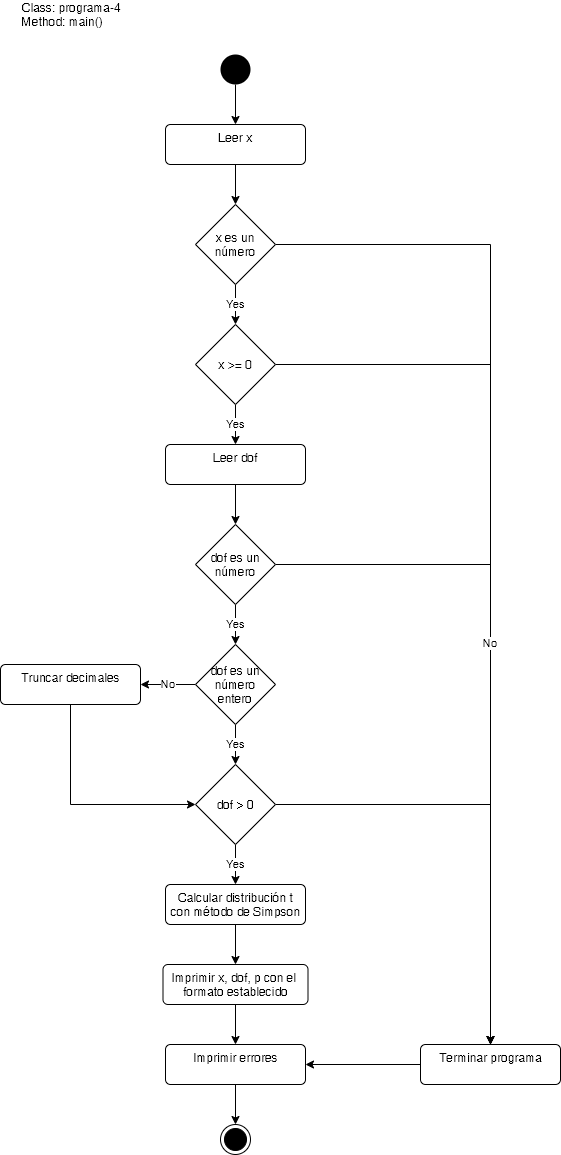

The diagram above was exported from draw.io. Its source (the exported page's mxGraphModel, read from the mxfile embedded in the PNG):
<mxGraphModel dx="12595" dy="1250" grid="1" gridSize="10" guides="1" tooltips="1" connect="1" arrows="1" fold="1" page="1" pageScale="1" pageWidth="10000" pageHeight="10000" math="0" shadow="0">
  <root>
    <mxCell id="0" />
    <mxCell id="1" parent="0" />
    <mxCell id="L1P5Lk6d1fl3eJEWYh13-19" style="edgeStyle=orthogonalEdgeStyle;rounded=0;orthogonalLoop=1;jettySize=auto;html=1;exitX=0.5;exitY=1;exitDx=0;exitDy=0;entryX=0.5;entryY=0;entryDx=0;entryDy=0;" edge="1" parent="1" source="L1P5Lk6d1fl3eJEWYh13-1" target="L1P5Lk6d1fl3eJEWYh13-2">
      <mxGeometry relative="1" as="geometry" />
    </mxCell>
    <mxCell id="L1P5Lk6d1fl3eJEWYh13-1" value="" style="ellipse;fillColor=#000000;strokeColor=none;" vertex="1" parent="1">
      <mxGeometry x="160" y="130" width="30" height="30" as="geometry" />
    </mxCell>
    <mxCell id="L1P5Lk6d1fl3eJEWYh13-20" style="edgeStyle=orthogonalEdgeStyle;rounded=0;orthogonalLoop=1;jettySize=auto;html=1;exitX=0.5;exitY=1;exitDx=0;exitDy=0;entryX=0.5;entryY=0;entryDx=0;entryDy=0;" edge="1" parent="1" source="L1P5Lk6d1fl3eJEWYh13-2" target="L1P5Lk6d1fl3eJEWYh13-3">
      <mxGeometry relative="1" as="geometry" />
    </mxCell>
    <mxCell id="L1P5Lk6d1fl3eJEWYh13-2" value="Leer x" style="html=1;align=center;verticalAlign=top;rounded=1;absoluteArcSize=1;arcSize=10;dashed=0;" vertex="1" parent="1">
      <mxGeometry x="105" y="200" width="140" height="40" as="geometry" />
    </mxCell>
    <mxCell id="L1P5Lk6d1fl3eJEWYh13-15" style="edgeStyle=orthogonalEdgeStyle;rounded=0;orthogonalLoop=1;jettySize=auto;html=1;exitX=1;exitY=0.5;exitDx=0;exitDy=0;entryX=0.5;entryY=0;entryDx=0;entryDy=0;" edge="1" parent="1" source="L1P5Lk6d1fl3eJEWYh13-3" target="L1P5Lk6d1fl3eJEWYh13-13">
      <mxGeometry relative="1" as="geometry" />
    </mxCell>
    <mxCell id="L1P5Lk6d1fl3eJEWYh13-21" value="Yes" style="edgeStyle=orthogonalEdgeStyle;rounded=0;orthogonalLoop=1;jettySize=auto;html=1;exitX=0.5;exitY=1;exitDx=0;exitDy=0;entryX=0.5;entryY=0;entryDx=0;entryDy=0;" edge="1" parent="1" source="L1P5Lk6d1fl3eJEWYh13-3" target="L1P5Lk6d1fl3eJEWYh13-5">
      <mxGeometry relative="1" as="geometry" />
    </mxCell>
    <mxCell id="L1P5Lk6d1fl3eJEWYh13-3" value="x es un número" style="rhombus;whiteSpace=wrap;html=1;" vertex="1" parent="1">
      <mxGeometry x="135" y="280" width="80" height="80" as="geometry" />
    </mxCell>
    <mxCell id="L1P5Lk6d1fl3eJEWYh13-23" style="edgeStyle=orthogonalEdgeStyle;rounded=0;orthogonalLoop=1;jettySize=auto;html=1;exitX=0.5;exitY=1;exitDx=0;exitDy=0;entryX=0.5;entryY=0;entryDx=0;entryDy=0;" edge="1" parent="1" source="L1P5Lk6d1fl3eJEWYh13-4" target="L1P5Lk6d1fl3eJEWYh13-6">
      <mxGeometry relative="1" as="geometry" />
    </mxCell>
    <mxCell id="L1P5Lk6d1fl3eJEWYh13-4" value="Leer dof" style="html=1;align=center;verticalAlign=top;rounded=1;absoluteArcSize=1;arcSize=10;dashed=0;" vertex="1" parent="1">
      <mxGeometry x="105" y="520" width="140" height="40" as="geometry" />
    </mxCell>
    <mxCell id="L1P5Lk6d1fl3eJEWYh13-16" style="edgeStyle=orthogonalEdgeStyle;rounded=0;orthogonalLoop=1;jettySize=auto;html=1;exitX=1;exitY=0.5;exitDx=0;exitDy=0;entryX=0.5;entryY=0;entryDx=0;entryDy=0;" edge="1" parent="1" source="L1P5Lk6d1fl3eJEWYh13-5" target="L1P5Lk6d1fl3eJEWYh13-13">
      <mxGeometry relative="1" as="geometry">
        <mxPoint x="470" y="520" as="targetPoint" />
      </mxGeometry>
    </mxCell>
    <mxCell id="L1P5Lk6d1fl3eJEWYh13-22" value="Yes" style="edgeStyle=orthogonalEdgeStyle;rounded=0;orthogonalLoop=1;jettySize=auto;html=1;exitX=0.5;exitY=1;exitDx=0;exitDy=0;" edge="1" parent="1" source="L1P5Lk6d1fl3eJEWYh13-5" target="L1P5Lk6d1fl3eJEWYh13-4">
      <mxGeometry relative="1" as="geometry" />
    </mxCell>
    <mxCell id="L1P5Lk6d1fl3eJEWYh13-5" value="x &amp;gt;= 0" style="rhombus;whiteSpace=wrap;html=1;" vertex="1" parent="1">
      <mxGeometry x="135" y="400" width="80" height="80" as="geometry" />
    </mxCell>
    <mxCell id="L1P5Lk6d1fl3eJEWYh13-24" value="Yes" style="edgeStyle=orthogonalEdgeStyle;rounded=0;orthogonalLoop=1;jettySize=auto;html=1;exitX=0.5;exitY=1;exitDx=0;exitDy=0;entryX=0.5;entryY=0;entryDx=0;entryDy=0;" edge="1" parent="1" source="L1P5Lk6d1fl3eJEWYh13-6" target="L1P5Lk6d1fl3eJEWYh13-7">
      <mxGeometry relative="1" as="geometry" />
    </mxCell>
    <mxCell id="L1P5Lk6d1fl3eJEWYh13-35" style="edgeStyle=orthogonalEdgeStyle;rounded=0;orthogonalLoop=1;jettySize=auto;html=1;exitX=1;exitY=0.5;exitDx=0;exitDy=0;entryX=0.5;entryY=0;entryDx=0;entryDy=0;" edge="1" parent="1" source="L1P5Lk6d1fl3eJEWYh13-6" target="L1P5Lk6d1fl3eJEWYh13-13">
      <mxGeometry relative="1" as="geometry" />
    </mxCell>
    <mxCell id="L1P5Lk6d1fl3eJEWYh13-6" value="dof es un número" style="rhombus;whiteSpace=wrap;html=1;" vertex="1" parent="1">
      <mxGeometry x="135" y="600" width="80" height="80" as="geometry" />
    </mxCell>
    <mxCell id="L1P5Lk6d1fl3eJEWYh13-25" value="No" style="edgeStyle=orthogonalEdgeStyle;rounded=0;orthogonalLoop=1;jettySize=auto;html=1;exitX=0;exitY=0.5;exitDx=0;exitDy=0;entryX=1;entryY=0.5;entryDx=0;entryDy=0;" edge="1" parent="1" source="L1P5Lk6d1fl3eJEWYh13-7" target="L1P5Lk6d1fl3eJEWYh13-9">
      <mxGeometry relative="1" as="geometry" />
    </mxCell>
    <mxCell id="L1P5Lk6d1fl3eJEWYh13-28" value="Yes" style="edgeStyle=orthogonalEdgeStyle;rounded=0;orthogonalLoop=1;jettySize=auto;html=1;exitX=0.5;exitY=1;exitDx=0;exitDy=0;entryX=0.5;entryY=0;entryDx=0;entryDy=0;" edge="1" parent="1" source="L1P5Lk6d1fl3eJEWYh13-7" target="L1P5Lk6d1fl3eJEWYh13-10">
      <mxGeometry relative="1" as="geometry" />
    </mxCell>
    <mxCell id="L1P5Lk6d1fl3eJEWYh13-7" value="dof es un número entero" style="rhombus;whiteSpace=wrap;html=1;" vertex="1" parent="1">
      <mxGeometry x="135" y="720" width="80" height="80" as="geometry" />
    </mxCell>
    <mxCell id="L1P5Lk6d1fl3eJEWYh13-27" style="edgeStyle=orthogonalEdgeStyle;rounded=0;orthogonalLoop=1;jettySize=auto;html=1;exitX=0.5;exitY=1;exitDx=0;exitDy=0;entryX=0;entryY=0.5;entryDx=0;entryDy=0;" edge="1" parent="1" source="L1P5Lk6d1fl3eJEWYh13-9" target="L1P5Lk6d1fl3eJEWYh13-10">
      <mxGeometry relative="1" as="geometry" />
    </mxCell>
    <mxCell id="L1P5Lk6d1fl3eJEWYh13-9" value="Truncar decimales" style="html=1;align=center;verticalAlign=top;rounded=1;absoluteArcSize=1;arcSize=10;dashed=0;" vertex="1" parent="1">
      <mxGeometry x="-60" y="740" width="140" height="40" as="geometry" />
    </mxCell>
    <mxCell id="L1P5Lk6d1fl3eJEWYh13-30" value="Yes" style="edgeStyle=orthogonalEdgeStyle;rounded=0;orthogonalLoop=1;jettySize=auto;html=1;exitX=0.5;exitY=1;exitDx=0;exitDy=0;entryX=0.5;entryY=0;entryDx=0;entryDy=0;" edge="1" parent="1" source="L1P5Lk6d1fl3eJEWYh13-10" target="L1P5Lk6d1fl3eJEWYh13-11">
      <mxGeometry relative="1" as="geometry" />
    </mxCell>
    <mxCell id="L1P5Lk6d1fl3eJEWYh13-38" value="No" style="edgeStyle=orthogonalEdgeStyle;rounded=0;orthogonalLoop=1;jettySize=auto;html=1;exitX=1;exitY=0.5;exitDx=0;exitDy=0;entryX=0.5;entryY=0;entryDx=0;entryDy=0;" edge="1" parent="1" source="L1P5Lk6d1fl3eJEWYh13-10" target="L1P5Lk6d1fl3eJEWYh13-13">
      <mxGeometry x="-0.0549" y="-160" relative="1" as="geometry">
        <mxPoint x="160" y="-161" as="offset" />
      </mxGeometry>
    </mxCell>
    <mxCell id="L1P5Lk6d1fl3eJEWYh13-10" value="dof &amp;gt; 0" style="rhombus;whiteSpace=wrap;html=1;" vertex="1" parent="1">
      <mxGeometry x="135" y="840" width="80" height="80" as="geometry" />
    </mxCell>
    <mxCell id="L1P5Lk6d1fl3eJEWYh13-31" style="edgeStyle=orthogonalEdgeStyle;rounded=0;orthogonalLoop=1;jettySize=auto;html=1;exitX=0.5;exitY=1;exitDx=0;exitDy=0;" edge="1" parent="1" source="L1P5Lk6d1fl3eJEWYh13-11" target="L1P5Lk6d1fl3eJEWYh13-12">
      <mxGeometry relative="1" as="geometry" />
    </mxCell>
    <mxCell id="L1P5Lk6d1fl3eJEWYh13-11" value="Calcular distribución t&lt;br&gt;con método de Simpson" style="html=1;align=center;verticalAlign=top;rounded=1;absoluteArcSize=1;arcSize=10;dashed=0;" vertex="1" parent="1">
      <mxGeometry x="105" y="960" width="140" height="40" as="geometry" />
    </mxCell>
    <mxCell id="L1P5Lk6d1fl3eJEWYh13-32" style="edgeStyle=orthogonalEdgeStyle;rounded=0;orthogonalLoop=1;jettySize=auto;html=1;exitX=0.5;exitY=1;exitDx=0;exitDy=0;entryX=0.5;entryY=0;entryDx=0;entryDy=0;" edge="1" parent="1" source="L1P5Lk6d1fl3eJEWYh13-12" target="L1P5Lk6d1fl3eJEWYh13-14">
      <mxGeometry relative="1" as="geometry" />
    </mxCell>
    <mxCell id="L1P5Lk6d1fl3eJEWYh13-12" value="Imprimir x, dof, p con el &lt;br&gt;formato establecido" style="html=1;align=center;verticalAlign=top;rounded=1;absoluteArcSize=1;arcSize=10;dashed=0;" vertex="1" parent="1">
      <mxGeometry x="102.5" y="1040" width="145" height="40" as="geometry" />
    </mxCell>
    <mxCell id="L1P5Lk6d1fl3eJEWYh13-37" style="edgeStyle=orthogonalEdgeStyle;rounded=0;orthogonalLoop=1;jettySize=auto;html=1;exitX=0;exitY=0.5;exitDx=0;exitDy=0;entryX=1;entryY=0.5;entryDx=0;entryDy=0;" edge="1" parent="1" source="L1P5Lk6d1fl3eJEWYh13-13" target="L1P5Lk6d1fl3eJEWYh13-14">
      <mxGeometry relative="1" as="geometry" />
    </mxCell>
    <mxCell id="L1P5Lk6d1fl3eJEWYh13-13" value="Terminar programa" style="html=1;align=center;verticalAlign=top;rounded=1;absoluteArcSize=1;arcSize=10;dashed=0;" vertex="1" parent="1">
      <mxGeometry x="360" y="1120" width="140" height="40" as="geometry" />
    </mxCell>
    <mxCell id="L1P5Lk6d1fl3eJEWYh13-34" style="edgeStyle=orthogonalEdgeStyle;rounded=0;orthogonalLoop=1;jettySize=auto;html=1;exitX=0.5;exitY=1;exitDx=0;exitDy=0;entryX=0.5;entryY=0;entryDx=0;entryDy=0;" edge="1" parent="1" source="L1P5Lk6d1fl3eJEWYh13-14" target="L1P5Lk6d1fl3eJEWYh13-33">
      <mxGeometry relative="1" as="geometry" />
    </mxCell>
    <mxCell id="L1P5Lk6d1fl3eJEWYh13-14" value="Imprimir errores" style="html=1;align=center;verticalAlign=top;rounded=1;absoluteArcSize=1;arcSize=10;dashed=0;" vertex="1" parent="1">
      <mxGeometry x="105" y="1120" width="140" height="40" as="geometry" />
    </mxCell>
    <mxCell id="L1P5Lk6d1fl3eJEWYh13-33" value="" style="ellipse;html=1;shape=endState;fillColor=#000000;strokeColor=#000000;" vertex="1" parent="1">
      <mxGeometry x="160" y="1200" width="30" height="30" as="geometry" />
    </mxCell>
    <mxCell id="L1P5Lk6d1fl3eJEWYh13-39" value="Class: programa-4&lt;br&gt;Method: main()" style="text;html=1;strokeColor=none;fillColor=none;align=left;verticalAlign=middle;whiteSpace=wrap;rounded=0;" vertex="1" parent="1">
      <mxGeometry x="-40" y="80" width="107" height="20" as="geometry" />
    </mxCell>
  </root>
</mxGraphModel>